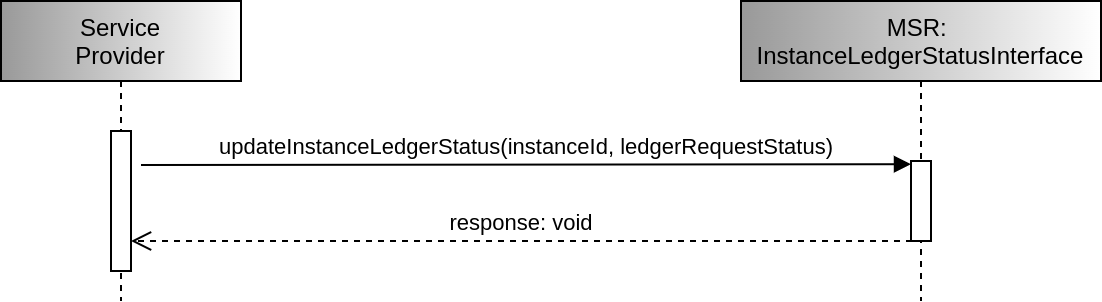

The diagram above was exported from draw.io. Its source (the exported page's mxGraphModel, read from the mxfile embedded in the PNG):
<mxGraphModel dx="1149" dy="544" grid="1" gridSize="10" guides="1" tooltips="1" connect="1" arrows="1" fold="1" page="1" pageScale="1" pageWidth="850" pageHeight="1100" math="0" shadow="0">
  <root>
    <mxCell id="0" />
    <mxCell id="1" parent="0" />
    <mxCell id="3nuBFxr9cyL0pnOWT2aG-1" value="Service&#10;Provider" style="shape=umlLifeline;perimeter=lifelinePerimeter;container=1;collapsible=0;recursiveResize=0;rounded=0;shadow=0;strokeWidth=1;fillColor=#999999;gradientColor=#ffffff;gradientDirection=east;" parent="1" vertex="1">
      <mxGeometry x="160" y="360" width="120" height="150" as="geometry" />
    </mxCell>
    <mxCell id="3nuBFxr9cyL0pnOWT2aG-2" value="" style="points=[];perimeter=orthogonalPerimeter;rounded=0;shadow=0;strokeWidth=1;" parent="3nuBFxr9cyL0pnOWT2aG-1" vertex="1">
      <mxGeometry x="55" y="65" width="10" height="70" as="geometry" />
    </mxCell>
    <mxCell id="3nuBFxr9cyL0pnOWT2aG-5" value="MSR: &#10;InstanceLedgerStatusInterface" style="shape=umlLifeline;perimeter=lifelinePerimeter;container=1;collapsible=0;recursiveResize=0;rounded=0;shadow=0;strokeWidth=1;fillColor=#999999;gradientColor=#ffffff;gradientDirection=east;" parent="1" vertex="1">
      <mxGeometry x="530" y="360" width="180" height="150" as="geometry" />
    </mxCell>
    <mxCell id="3nuBFxr9cyL0pnOWT2aG-6" value="" style="points=[];perimeter=orthogonalPerimeter;rounded=0;shadow=0;strokeWidth=1;" parent="3nuBFxr9cyL0pnOWT2aG-5" vertex="1">
      <mxGeometry x="85" y="80" width="10" height="40" as="geometry" />
    </mxCell>
    <mxCell id="3nuBFxr9cyL0pnOWT2aG-7" value="response: void" style="verticalAlign=bottom;endArrow=open;dashed=1;endSize=8;exitX=0.05;exitY=1;shadow=0;strokeWidth=1;exitDx=0;exitDy=0;exitPerimeter=0;" parent="1" source="3nuBFxr9cyL0pnOWT2aG-6" target="3nuBFxr9cyL0pnOWT2aG-2" edge="1">
      <mxGeometry relative="1" as="geometry">
        <mxPoint x="395" y="516" as="targetPoint" />
      </mxGeometry>
    </mxCell>
    <mxCell id="3nuBFxr9cyL0pnOWT2aG-8" value="updateInstanceLedgerStatus(instanceId, ledgerRequestStatus)" style="verticalAlign=bottom;endArrow=block;entryX=0;entryY=0.04;shadow=0;strokeWidth=1;entryDx=0;entryDy=0;entryPerimeter=0;" parent="1" target="3nuBFxr9cyL0pnOWT2aG-6" edge="1">
      <mxGeometry relative="1" as="geometry">
        <mxPoint x="230" y="442" as="sourcePoint" />
      </mxGeometry>
    </mxCell>
  </root>
</mxGraphModel>